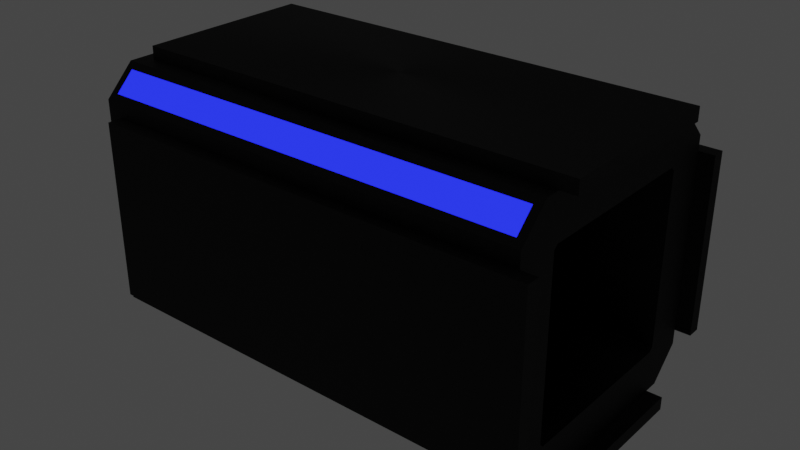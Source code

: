 # Source: Cannon_trap.blend  (saved by Blender 2.92.15; exported with 4.5.12 LTS)
import bpy
from mathutils import Matrix  # noqa: F401  (used for matrix-valued properties, if any)

bpy.ops.wm.read_factory_settings(use_empty=True)
scene = bpy.context.scene
scene.name = 'Scene'

# ---- collections
col_collection = bpy.data.collections.new('Collection'); scene.collection.children.link(col_collection)

# ---- materials (node trees are filled in below, after node groups)
mat_material = bpy.data.materials.new('Material')
mat_material.alpha_threshold = 0.0
mat_material.use_transparent_shadow = False
mat_material.line_color = (0.0, 0.0, 0.0, 1.0)
mat_material_001 = bpy.data.materials.new('Material.001')
mat_material_001.use_transparent_shadow = False

# ---- material node trees
mat_material.use_nodes = True; mat_material.node_tree.nodes.clear()
_N = mat_material.node_tree.nodes; _L = mat_material.node_tree.links
n0 = _N.new('ShaderNodeOutputMaterial'); n0.name = 'Material Output'; n0.location = (300, 300)
n1 = _N.new('ShaderNodeBsdfPrincipled'); n1.name = 'Principled BSDF'; n1.location = (10, 300)
n1.distribution = 'GGX'
n1.subsurface_method = 'BURLEY'
n1.inputs[0].default_value = (0.016, 0.016, 0.016, 1.0)
n1.inputs[1].default_value = 0.6838
n1.inputs[2].default_value = 0.7088
n1.inputs[3].default_value = 1.45
n1.inputs[15].default_value = 0.4559
n1.inputs[27].default_value = (0.0, 0.0, 0.0, 1.0)
n1.inputs[28].default_value = 1.0
_L.new(n1.outputs[0], n0.inputs[0])
n0.is_active_output = True
mat_material_001.use_nodes = True; mat_material_001.node_tree.nodes.clear()
_N = mat_material_001.node_tree.nodes; _L = mat_material_001.node_tree.links
n0 = _N.new('ShaderNodeOutputMaterial'); n0.name = 'Material Output'; n0.location = (300, 300)
n1 = _N.new('ShaderNodeEmission'); n1.name = 'Emission'; n1.location = (10, 300)
n1.inputs[0].default_value = (0.003684, 0.005813, 0.3931, 1.0)
n1.inputs[1].default_value = 6.3
_L.new(n1.outputs[0], n0.inputs[0])
n0.is_active_output = True

# ---- world
world_world = bpy.data.worlds.new('World'); scene.world = world_world
world_world.use_nodes = True; world_world.node_tree.nodes.clear()
_N = world_world.node_tree.nodes; _L = world_world.node_tree.links
n0 = _N.new('ShaderNodeOutputWorld'); n0.name = 'World Output'; n0.location = (300, 300)
n1 = _N.new('ShaderNodeBackground'); n1.name = 'Background'; n1.location = (10, 300)
n1.inputs[0].default_value = (0.05088, 0.05088, 0.05088, 1.0)
_L.new(n1.outputs[0], n0.inputs[0])
n0.is_active_output = True
world_world.color = (0.05088, 0.05088, 0.05088)
world_world.use_sun_shadow = False
world_world.sun_shadow_jitter_overblur = 0.0

# ---- meshes
me_cube = bpy.data.meshes.new('Cube')
me_cube.from_pydata([(1.0, 0.6761, 0.6466), (1.0, 0.6466, 0.6761), (1.0, 0.6466, -0.6761), (1.0, 0.6761, -0.6466), (1.0, -0.6466, 0.6761), (1.0, -0.6761, 0.6466), (1.0, -0.6761, -0.6466), (1.0, -0.6466, -0.6761), (-2.381, 0.7808, 1.0), (-2.381, 1.0, 0.7808), (-2.381, 1.0, -0.7808), (-2.381, 0.7808, -1.0), (-2.381, -1.0, 0.7808), (-2.381, -0.7808, 1.0), (-2.381, -0.7808, -1.0), (-2.381, -1.0, -0.7808), (1.0, 1.0, -0.7808), (1.0, 0.7808, -1.0), (1.0, -1.0, 0.7808), (1.0, -0.7808, 1.0), (1.0, -0.7808, -1.0), (1.0, -1.0, -0.7808), (1.0, 0.7808, 1.0), (1.0, 1.0, 0.7808), (1.0, 0.6761, -0.6466), (1.0, 0.6466, -0.6761), (1.0, -0.6761, 0.6466), (1.0, -0.6466, 0.6761), (1.0, -0.6466, -0.6761), (1.0, -0.6761, -0.6466), (1.0, 0.6466, 0.6761), (1.0, 0.6761, 0.6466), (-0.5913, 0.6761, -0.6466), (-0.5913, 0.6466, -0.6761), (-0.5913, -0.6761, 0.6466), (-0.5913, -0.6466, 0.6761), (-0.5913, -0.6466, -0.6761), (-0.5913, -0.6761, -0.6466), (-0.5913, 0.6466, 0.6761), (-0.5913, 0.6761, 0.6466), (-2.27, 0.6703, -1.0), (0.8895, 0.6703, -1.0), (0.8895, -0.6703, -1.0), (-2.27, -0.6703, -1.0), (0.8895, -1.0, -0.6703), (0.8895, -1.0, 0.6703), (-2.27, -1.0, 0.6703), (-2.27, -1.0, -0.6703), (0.8895, 0.6703, 1.0), (-2.27, 0.6703, 1.0), (-2.27, -0.6703, 1.0), (0.8895, -0.6703, 1.0), (-2.27, 1.0, -0.6703), (-2.27, 1.0, 0.6703), (0.8895, 1.0, 0.6703), (0.8895, 1.0, -0.6703), (0.8895, 0.6703, -1.0), (-2.27, 0.6703, -1.0), (-2.27, -0.6703, -1.0), (0.8895, -0.6703, -1.0), (0.8895, -1.0, 0.6703), (0.8895, -1.0, -0.6703), (-2.27, -1.0, -0.6703), (-2.27, -1.0, 0.6703), (-2.27, 0.6703, 1.0), (0.8895, 0.6703, 1.0), (0.8895, -0.6703, 1.0), (-2.27, -0.6703, 1.0), (-2.27, 1.0, -0.6703), (-2.27, 1.0, 0.6703), (0.8895, 1.0, -0.6703), (0.8895, 1.0, 0.6703), (0.8895, 0.6703, -1.0), (-2.27, 0.6703, -1.0), (-2.27, -0.6703, -1.0), (0.8895, -0.6703, -1.0), (0.8895, -1.0, 0.6703), (0.8895, -1.0, -0.6703), (-2.27, -1.0, -0.6703), (-2.27, -1.0, 0.6703), (-2.27, 0.6703, 1.0), (0.8895, 0.6703, 1.0), (0.8895, -0.6703, 1.0), (-2.27, -0.6703, 1.0), (-2.27, 1.0, -0.6703), (-2.27, 1.0, 0.6703), (0.8895, 1.0, -0.6703), (0.8895, 1.0, 0.6703), (-2.27, 0.6703, -1.1), (0.8895, 0.6703, -1.1), (0.8895, -0.6703, -1.1), (-2.27, -0.6703, -1.1), (0.8895, -1.1, -0.6703), (0.8895, -1.1, 0.6703), (-2.27, -1.1, 0.6703), (-2.27, -1.1, -0.6703), (0.8895, 0.6703, 1.1), (-2.27, 0.6703, 1.1), (-2.27, -0.6703, 1.1), (0.8895, -0.6703, 1.1), (-2.27, 1.1, -0.6703), (-2.27, 1.1, 0.6703), (0.8895, 1.1, 0.6703), (0.8895, 1.1, -0.6703), (1.117, -0.6703, -1.0), (1.117, 0.6703, -1.0), (1.117, -1.0, 0.6703), (1.117, -1.0, -0.6703), (1.117, 0.6703, 1.0), (1.117, -0.6703, 1.0), (1.117, 1.0, 0.6703), (1.117, 1.0, -0.6703), (1.117, -0.6703, -1.1), (1.117, 0.6703, -1.1), (1.117, -1.1, 0.6703), (1.117, -1.1, -0.6703), (1.117, 0.6703, 1.1), (1.117, -0.6703, 1.1), (1.117, 1.1, -0.6703), (1.117, 1.1, 0.6703), (0.9421, 0.8217, -0.959), (-2.323, 0.8217, -0.959), (-2.323, 0.959, -0.8217), (0.9421, 0.959, -0.8217), (0.9421, -0.8217, 0.959), (-2.323, -0.8217, 0.959), (-2.323, -0.959, 0.8217), (0.9421, -0.959, 0.8217), (-2.323, -0.8217, -0.959), (0.9421, -0.8217, -0.959), (0.9421, -0.959, -0.8217), (-2.323, -0.959, -0.8217), (-2.323, 0.8217, 0.959), (0.9421, 0.8217, 0.959), (0.9421, 0.959, 0.8217), (-2.323, 0.959, 0.8217)], [], [(48, 49, 64, 65), (14, 15, 12, 13, 8, 9, 10, 11), (43, 40, 57, 58), (44, 45, 60, 61), (4, 5, 26, 27), (120, 121, 122, 123), (124, 125, 126, 127), (128, 129, 130, 131), (132, 133, 134, 135), (40, 41, 56, 57), (3, 2, 17, 16), (5, 4, 19, 18), (7, 6, 21, 20), (1, 0, 23, 22), (0, 3, 16, 23), (2, 7, 20, 17), (4, 1, 22, 19), (6, 5, 18, 21), (26, 29, 37, 34), (1, 4, 27, 30), (3, 0, 31, 24), (6, 7, 28, 29), (2, 3, 24, 25), (5, 6, 29, 26), (7, 2, 25, 28), (0, 1, 30, 31), (33, 32, 39, 38, 35, 34, 37, 36), (28, 25, 33, 36), (31, 30, 38, 39), (27, 26, 34, 35), (30, 27, 35, 38), (24, 31, 39, 32), (29, 28, 36, 37), (25, 24, 32, 33), (11, 17, 41, 40), (17, 20, 42, 41), (20, 14, 43, 42), (14, 11, 40, 43), (21, 18, 45, 44), (18, 12, 46, 45), (12, 15, 47, 46), (15, 21, 44, 47), (22, 8, 49, 48), (8, 13, 50, 49), (13, 19, 51, 50), (19, 22, 48, 51), (10, 9, 53, 52), (9, 23, 54, 53), (23, 16, 55, 54), (16, 10, 52, 55), (68, 69, 85, 84), (61, 60, 76, 77), (67, 66, 82, 83), (59, 58, 74, 75), (47, 44, 61, 62), (52, 53, 69, 68), (41, 42, 59, 56), (51, 48, 65, 66), (45, 46, 63, 60), (55, 52, 68, 70), (42, 43, 58, 59), (49, 50, 67, 64), (46, 47, 62, 63), (53, 54, 71, 69), (50, 51, 66, 67), (54, 55, 70, 71), (62, 61, 77, 78), (70, 68, 84, 86), (60, 63, 79, 76), (69, 71, 87, 85), (63, 62, 78, 79), (57, 56, 72, 73), (71, 70, 86, 87), (65, 64, 80, 81), (58, 57, 73, 74), (66, 65, 81, 82), (56, 59, 75, 72), (64, 67, 83, 80), (88, 89, 90, 91), (72, 89, 88, 73), (77, 76, 106, 107), (74, 91, 90, 75), (73, 88, 91, 74), (92, 93, 94, 95), (86, 103, 118, 111), (79, 94, 93, 76), (78, 95, 94, 79), (77, 92, 95, 78), (96, 97, 98, 99), (80, 97, 96, 81), (83, 98, 97, 80), (82, 99, 98, 83), (90, 89, 113, 112), (100, 101, 102, 103), (85, 101, 100, 84), (87, 102, 101, 85), (99, 82, 109, 117), (84, 100, 103, 86), (104, 112, 113, 105), (106, 114, 115, 107), (108, 116, 117, 109), (111, 118, 119, 110), (103, 102, 119, 118), (89, 72, 105, 113), (96, 99, 117, 116), (76, 93, 114, 106), (87, 86, 111, 110), (92, 77, 107, 115), (75, 90, 112, 104), (81, 96, 116, 108), (82, 81, 108, 109), (72, 75, 104, 105), (102, 87, 110, 119), (93, 92, 115, 114), (17, 11, 121, 120), (11, 10, 122, 121), (10, 16, 123, 122), (16, 17, 120, 123), (19, 13, 125, 124), (13, 12, 126, 125), (12, 18, 127, 126), (18, 19, 124, 127), (14, 20, 129, 128), (20, 21, 130, 129), (21, 15, 131, 130), (15, 14, 128, 131), (8, 22, 133, 132), (22, 23, 134, 133), (23, 9, 135, 134), (9, 8, 132, 135)])
me_cube.polygons.foreach_set('material_index', [0, 0, 0, 0, 0, 1, 1, 1, 1, 0, 0, 0, 0, 0, 0, 0, 0, 0, 0, 0, 0, 0, 0, 0, 0, 0, 0, 0, 0, 0, 0, 0, 0, 0, 0, 0, 0, 0, 0, 0, 0, 0, 0, 0, 0, 0, 0, 0, 0, 0, 0, 0, 0, 0, 0, 0, 0, 0, 0, 0, 0, 0, 0, 0, 0, 0, 0, 0, 0, 0, 0, 0, 0, 0, 0, 0, 0, 0, 0, 0, 0, 0, 0, 0, 0, 0, 0, 0, 0, 0, 0, 0, 0, 0, 0, 0, 0, 0, 0, 0, 0, 0, 0, 0, 0, 0, 0, 0, 0, 0, 0, 0, 0, 0, 0, 0, 0, 0, 0, 0, 0, 0, 0, 0, 0, 0, 0, 0, 0, 0])
_uv = me_cube.uv_layers.new(name='UVMap')
_uv.uv.foreach_set('vector', [0.6332, 0.5412, 0.8668, 0.5412, 0.8668, 0.5412, 0.6332, 0.5412, 0.375, 0.0274, 0.4024, 0.0, 0.5976, 0.0, 0.625, 0.0274, 0.625, 0.2226, 0.5976, 0.25, 0.4024, 0.25, 0.375, 0.2226, 0.1332, 0.7088, 0.1332, 0.5412, 0.1332, 0.5412, 0.1332, 0.7088, 0.4162, 0.7582, 0.5838, 0.7582, 0.5838, 0.7582, 0.4162, 0.7582, 0.5845, 0.7058, 0.5808, 0.7095, 0.5808, 0.7095, 0.5845, 0.7058, 0.3707, 0.5223, 0.1293, 0.5223, 0.1293, 0.5051, 0.3707, 0.5051, 0.6199, 0.7543, 0.6199, 0.9957, 0.6027, 0.9957, 0.6027, 0.7543, 0.1293, 0.7277, 0.3707, 0.7277, 0.3707, 0.7449, 0.1293, 0.7449, 0.6199, 0.2543, 0.6199, 0.4957, 0.6027, 0.4957, 0.6027, 0.2543, 0.1332, 0.5412, 0.3668, 0.5412, 0.3668, 0.5412, 0.1332, 0.5412, 0.4192, 0.5405, 0.4155, 0.5442, 0.375, 0.5274, 0.4024, 0.5, 0.5808, 0.7095, 0.5845, 0.7058, 0.625, 0.7226, 0.5976, 0.75, 0.4155, 0.7058, 0.4192, 0.7095, 0.4024, 0.75, 0.375, 0.7226, 0.5845, 0.5442, 0.5808, 0.5405, 0.5976, 0.5, 0.625, 0.5274, 0.5808, 0.5405, 0.4192, 0.5405, 0.4024, 0.5, 0.5976, 0.5, 0.4155, 0.5442, 0.4155, 0.7058, 0.375, 0.7226, 0.375, 0.5274, 0.5845, 0.7058, 0.5845, 0.5442, 0.625, 0.5274, 0.625, 0.7226, 0.4192, 0.7095, 0.5808, 0.7095, 0.5976, 0.75, 0.4024, 0.75, 0.5808, 0.7095, 0.4192, 0.7095, 0.4192, 0.7095, 0.5808, 0.7095, 0.5845, 0.5442, 0.5845, 0.7058, 0.5845, 0.7058, 0.5845, 0.5442, 0.4192, 0.5405, 0.5808, 0.5405, 0.5808, 0.5405, 0.4192, 0.5405, 0.4192, 0.7095, 0.4155, 0.7058, 0.4155, 0.7058, 0.4192, 0.7095, 0.4155, 0.5442, 0.4192, 0.5405, 0.4192, 0.5405, 0.4155, 0.5442, 0.5808, 0.7095, 0.4192, 0.7095, 0.4192, 0.7095, 0.5808, 0.7095, 0.4155, 0.7058, 0.4155, 0.5442, 0.4155, 0.5442, 0.4155, 0.7058, 0.5808, 0.5405, 0.5845, 0.5442, 0.5845, 0.5442, 0.5808, 0.5405, 0.4155, 0.5442, 0.4192, 0.5405, 0.5808, 0.5405, 0.5845, 0.5442, 0.5845, 0.7058, 0.5808, 0.7095, 0.4192, 0.7095, 0.4155, 0.7058, 0.4155, 0.7058, 0.4155, 0.5442, 0.4155, 0.5442, 0.4155, 0.7058, 0.5808, 0.5405, 0.5845, 0.5442, 0.5845, 0.5442, 0.5808, 0.5405, 0.5845, 0.7058, 0.5808, 0.7095, 0.5808, 0.7095, 0.5845, 0.7058, 0.5845, 0.5442, 0.5845, 0.7058, 0.5845, 0.7058, 0.5845, 0.5442, 0.4192, 0.5405, 0.5808, 0.5405, 0.5808, 0.5405, 0.4192, 0.5405, 0.4192, 0.7095, 0.4155, 0.7058, 0.4155, 0.7058, 0.4192, 0.7095, 0.4155, 0.5442, 0.4192, 0.5405, 0.4192, 0.5405, 0.4155, 0.5442, 0.125, 0.5274, 0.375, 0.5274, 0.3668, 0.5412, 0.1332, 0.5412, 0.375, 0.5274, 0.375, 0.7226, 0.3668, 0.7088, 0.3668, 0.5412, 0.375, 0.7226, 0.125, 0.7226, 0.1332, 0.7088, 0.3668, 0.7088, 0.125, 0.7226, 0.125, 0.5274, 0.1332, 0.5412, 0.1332, 0.7088, 0.4024, 0.75, 0.5976, 0.75, 0.5838, 0.7582, 0.4162, 0.7582, 0.5976, 0.75, 0.5976, 1.0, 0.5838, 0.9918, 0.5838, 0.7582, 0.5976, 1.0, 0.4024, 1.0, 0.4162, 0.9918, 0.5838, 0.9918, 0.4024, 1.0, 0.4024, 0.75, 0.4162, 0.7582, 0.4162, 0.9918, 0.625, 0.5274, 0.875, 0.5274, 0.8668, 0.5412, 0.6332, 0.5412, 0.875, 0.5274, 0.875, 0.7226, 0.8668, 0.7088, 0.8668, 0.5412, 0.875, 0.7226, 0.625, 0.7226, 0.6332, 0.7088, 0.8668, 0.7088, 0.625, 0.7226, 0.625, 0.5274, 0.6332, 0.5412, 0.6332, 0.7088, 0.4024, 0.25, 0.5976, 0.25, 0.5838, 0.2582, 0.4162, 0.2582, 0.5976, 0.25, 0.5976, 0.5, 0.5838, 0.4918, 0.5838, 0.2582, 0.5976, 0.5, 0.4024, 0.5, 0.4162, 0.4918, 0.5838, 0.4918, 0.4024, 0.5, 0.4024, 0.25, 0.4162, 0.2582, 0.4162, 0.4918, 0.4162, 0.2582, 0.5838, 0.2582, 0.5838, 0.2582, 0.4162, 0.2582, 0.4162, 0.7582, 0.5838, 0.7582, 0.5838, 0.7582, 0.4162, 0.7582, 0.8668, 0.7088, 0.6332, 0.7088, 0.6332, 0.7088, 0.8668, 0.7088, 0.3668, 0.7088, 0.1332, 0.7088, 0.1332, 0.7088, 0.3668, 0.7088, 0.4162, 0.9918, 0.4162, 0.7582, 0.4162, 0.7582, 0.4162, 0.9918, 0.4162, 0.2582, 0.5838, 0.2582, 0.5838, 0.2582, 0.4162, 0.2582, 0.3668, 0.5412, 0.3668, 0.7088, 0.3668, 0.7088, 0.3668, 0.5412, 0.6332, 0.7088, 0.6332, 0.5412, 0.6332, 0.5412, 0.6332, 0.7088, 0.5838, 0.7582, 0.5838, 0.9918, 0.5838, 0.9918, 0.5838, 0.7582, 0.4162, 0.4918, 0.4162, 0.2582, 0.4162, 0.2582, 0.4162, 0.4918, 0.3668, 0.7088, 0.1332, 0.7088, 0.1332, 0.7088, 0.3668, 0.7088, 0.8668, 0.5412, 0.8668, 0.7088, 0.8668, 0.7088, 0.8668, 0.5412, 0.5838, 0.9918, 0.4162, 0.9918, 0.4162, 0.9918, 0.5838, 0.9918, 0.5838, 0.2582, 0.5838, 0.4918, 0.5838, 0.4918, 0.5838, 0.2582, 0.8668, 0.7088, 0.6332, 0.7088, 0.6332, 0.7088, 0.8668, 0.7088, 0.5838, 0.4918, 0.4162, 0.4918, 0.4162, 0.4918, 0.5838, 0.4918, 0.4162, 0.9918, 0.4162, 0.7582, 0.4162, 0.7582, 0.4162, 0.9918, 0.4162, 0.4918, 0.4162, 0.2582, 0.4162, 0.2582, 0.4162, 0.4918, 0.5838, 0.7582, 0.5838, 0.9918, 0.5838, 0.9918, 0.5838, 0.7582, 0.5838, 0.2582, 0.5838, 0.4918, 0.5838, 0.4918, 0.5838, 0.2582, 0.5838, 0.9918, 0.4162, 0.9918, 0.4162, 0.9918, 0.5838, 0.9918, 0.1332, 0.5412, 0.3668, 0.5412, 0.3668, 0.5412, 0.1332, 0.5412, 0.5838, 0.4918, 0.4162, 0.4918, 0.4162, 0.4918, 0.5838, 0.4918, 0.6332, 0.5412, 0.8668, 0.5412, 0.8668, 0.5412, 0.6332, 0.5412, 0.1332, 0.7088, 0.1332, 0.5412, 0.1332, 0.5412, 0.1332, 0.7088, 0.6332, 0.7088, 0.6332, 0.5412, 0.6332, 0.5412, 0.6332, 0.7088, 0.3668, 0.5412, 0.3668, 0.7088, 0.3668, 0.7088, 0.3668, 0.5412, 0.8668, 0.5412, 0.8668, 0.7088, 0.8668, 0.7088, 0.8668, 0.5412, 0.1332, 0.5412, 0.3668, 0.5412, 0.3668, 0.7088, 0.1332, 0.7088, 0.3668, 0.5412, 0.3668, 0.5412, 0.1332, 0.5412, 0.1332, 0.5412, 0.4162, 0.7582, 0.5838, 0.7582, 0.5838, 0.7582, 0.4162, 0.7582, 0.1332, 0.7088, 0.1332, 0.7088, 0.3668, 0.7088, 0.3668, 0.7088, 0.1332, 0.5412, 0.1332, 0.5412, 0.1332, 0.7088, 0.1332, 0.7088, 0.4162, 0.7582, 0.5838, 0.7582, 0.5838, 0.9918, 0.4162, 0.9918, 0.4162, 0.4918, 0.4162, 0.4918, 0.4162, 0.4918, 0.4162, 0.4918, 0.5838, 0.9918, 0.5838, 0.9918, 0.5838, 0.7582, 0.5838, 0.7582, 0.4162, 0.9918, 0.4162, 0.9918, 0.5838, 0.9918, 0.5838, 0.9918, 0.4162, 0.7582, 0.4162, 0.7582, 0.4162, 0.9918, 0.4162, 0.9918, 0.6332, 0.5412, 0.8668, 0.5412, 0.8668, 0.7088, 0.6332, 0.7088, 0.8668, 0.5412, 0.8668, 0.5412, 0.6332, 0.5412, 0.6332, 0.5412, 0.8668, 0.7088, 0.8668, 0.7088, 0.8668, 0.5412, 0.8668, 0.5412, 0.6332, 0.7088, 0.6332, 0.7088, 0.8668, 0.7088, 0.8668, 0.7088, 0.3668, 0.7088, 0.3668, 0.5412, 0.3668, 0.5412, 0.3668, 0.7088, 0.4162, 0.2582, 0.5838, 0.2582, 0.5838, 0.4918, 0.4162, 0.4918, 0.5838, 0.2582, 0.5838, 0.2582, 0.4162, 0.2582, 0.4162, 0.2582, 0.5838, 0.4918, 0.5838, 0.4918, 0.5838, 0.2582, 0.5838, 0.2582, 0.6332, 0.7088, 0.6332, 0.7088, 0.6332, 0.7088, 0.6332, 0.7088, 0.4162, 0.2582, 0.4162, 0.2582, 0.4162, 0.4918, 0.4162, 0.4918, 0.3668, 0.7088, 0.3668, 0.7088, 0.3668, 0.5412, 0.3668, 0.5412, 0.5838, 0.7582, 0.5838, 0.7582, 0.4162, 0.7582, 0.4162, 0.7582, 0.6332, 0.5412, 0.6332, 0.5412, 0.6332, 0.7088, 0.6332, 0.7088, 0.4162, 0.4918, 0.4162, 0.4918, 0.5838, 0.4918, 0.5838, 0.4918, 0.4162, 0.4918, 0.5838, 0.4918, 0.5838, 0.4918, 0.4162, 0.4918, 0.3668, 0.5412, 0.3668, 0.5412, 0.3668, 0.5412, 0.3668, 0.5412, 0.6332, 0.5412, 0.6332, 0.7088, 0.6332, 0.7088, 0.6332, 0.5412, 0.5838, 0.7582, 0.5838, 0.7582, 0.5838, 0.7582, 0.5838, 0.7582, 0.5838, 0.4918, 0.4162, 0.4918, 0.4162, 0.4918, 0.5838, 0.4918, 0.4162, 0.7582, 0.4162, 0.7582, 0.4162, 0.7582, 0.4162, 0.7582, 0.3668, 0.7088, 0.3668, 0.7088, 0.3668, 0.7088, 0.3668, 0.7088, 0.6332, 0.5412, 0.6332, 0.5412, 0.6332, 0.5412, 0.6332, 0.5412, 0.6332, 0.7088, 0.6332, 0.5412, 0.6332, 0.5412, 0.6332, 0.7088, 0.3668, 0.5412, 0.3668, 0.7088, 0.3668, 0.7088, 0.3668, 0.5412, 0.5838, 0.4918, 0.5838, 0.4918, 0.5838, 0.4918, 0.5838, 0.4918, 0.5838, 0.7582, 0.4162, 0.7582, 0.4162, 0.7582, 0.5838, 0.7582, 0.375, 0.5274, 0.125, 0.5274, 0.1293, 0.5223, 0.3707, 0.5223, 0.125, 0.5274, 0.125, 0.5, 0.1293, 0.5051, 0.1293, 0.5223, 0.125, 0.5, 0.375, 0.5, 0.3707, 0.5051, 0.1293, 0.5051, 0.375, 0.5, 0.375, 0.5274, 0.3707, 0.5223, 0.3707, 0.5051, 0.625, 0.75, 0.625, 1.0, 0.6199, 0.9957, 0.6199, 0.7543, 0.625, 1.0, 0.5976, 1.0, 0.6027, 0.9957, 0.6199, 0.9957, 0.5976, 1.0, 0.5976, 0.75, 0.6027, 0.7543, 0.6027, 0.9957, 0.5976, 0.75, 0.625, 0.75, 0.6199, 0.7543, 0.6027, 0.7543, 0.125, 0.7226, 0.375, 0.7226, 0.3707, 0.7277, 0.1293, 0.7277, 0.375, 0.7226, 0.375, 0.75, 0.3707, 0.7449, 0.3707, 0.7277, 0.375, 0.75, 0.125, 0.75, 0.1293, 0.7449, 0.3707, 0.7449, 0.125, 0.75, 0.125, 0.7226, 0.1293, 0.7277, 0.1293, 0.7449, 0.625, 0.25, 0.625, 0.5, 0.6199, 0.4957, 0.6199, 0.2543, 0.625, 0.5, 0.5976, 0.5, 0.6027, 0.4957, 0.6199, 0.4957, 0.5976, 0.5, 0.5976, 0.25, 0.6027, 0.2543, 0.6027, 0.4957, 0.5976, 0.25, 0.625, 0.25, 0.6199, 0.2543, 0.6027, 0.2543])
me_cube.materials.append(mat_material)
me_cube.materials.append(mat_material_001)
me_cube.use_remesh_preserve_volume = False
me_cube.use_remesh_preserve_attributes = False
me_cube.use_mirror_vertex_groups = False
me_cube.update()

# ---- objects
ob_cube = bpy.data.objects.new('Cube', me_cube)

# ---- transforms, parenting, visibility, modifiers, constraints
ob_cube.location = (0.0, 0.0, 0.0)
ob_cube.lock_rotations_4d = False
ob_cube.empty_display_type = 'ARROWS'
ob_cube.lineart.crease_threshold = 0.0

# ---- collection membership
col_collection.objects.link(ob_cube)

# ---- scene / render settings (as saved in the file)
scene.frame_start = 1; scene.frame_end = 250; scene.frame_set(1)
scene.render.engine = 'BLENDER_EEVEE_NEXT'
scene.cycles.use_denoising = False
scene.cycles.samples = 128
scene.cycles.sampling_pattern = 'TABULATED_SOBOL'
scene.cycles.use_adaptive_sampling = False
scene.cycles.use_light_tree = False
scene.view_settings.view_transform = 'Filmic'
bpy.context.view_layer.update()

# ---- added for rendering (the .blend has no active camera): camera
cam_auto = bpy.data.cameras.new('AutoCamera')
cam_auto.lens = 50.0
cam_auto.sensor_width = 36.0
cam_auto.clip_end = 1000.0
ob_auto_camera = bpy.data.objects.new('AutoCamera', cam_auto)
scene.collection.objects.link(ob_auto_camera)
ob_auto_camera.location = (3.69942, -5.19728, 3.46485)
ob_auto_camera.rotation_euler = (1.09748, -7.21219e-08, 0.694738)
scene.camera = ob_auto_camera
bpy.context.view_layer.update()
